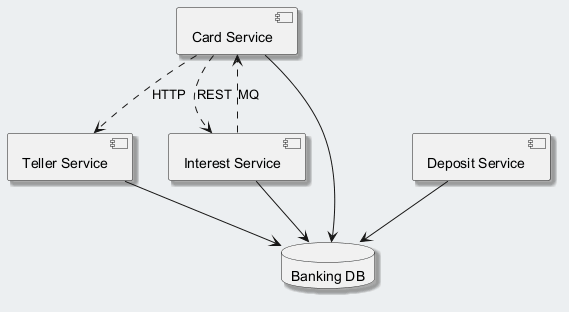

The diagram above was rendered by PlantUML. Its source (embedded in the PNG):
@startuml
skinparam backgroundColor #ECEFF1
skinparam classBackgroundColor #FFFFFF
skinparam classBorderColor #455A64
skinparam shadowing true
component "Card Service" as C_CardService
component "Deposit Service" as C_DepositService
component "Teller Service" as C_TellerService
component "Interest Service" as C_InterestService
database "Banking DB" as DB_banking
C_CardService --> DB_banking
C_DepositService --> DB_banking
C_TellerService --> DB_banking
C_InterestService --> DB_banking
C_CardService ..> C_TellerService : HTTP
C_CardService ..> C_InterestService : REST
C_InterestService ..> C_CardService : MQ
@enduml